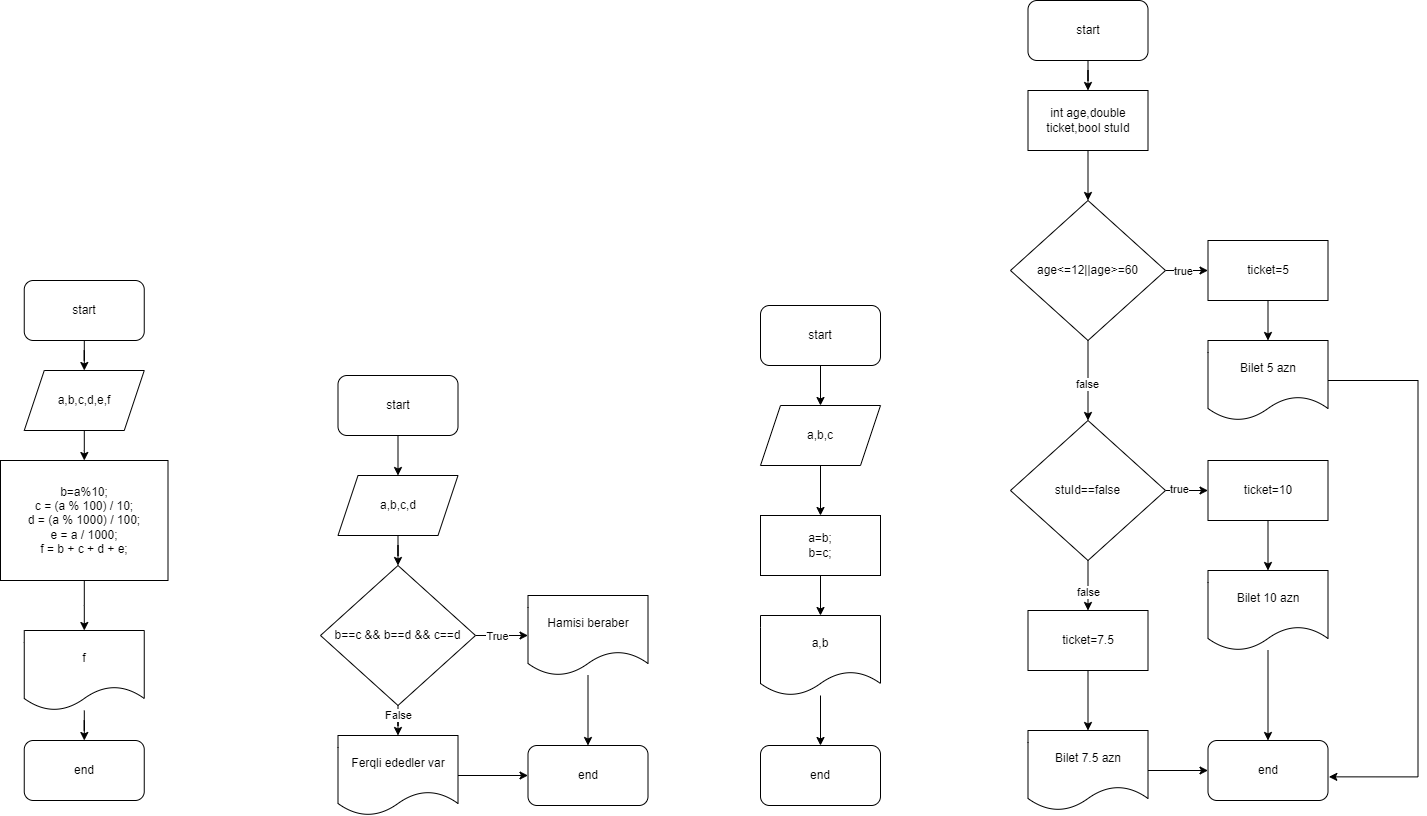

The diagram above was exported from draw.io. Its source (the exported page's mxGraphModel, read from the mxfile embedded in the PNG):
<mxGraphModel dx="1929" dy="2115" grid="1" gridSize="10" guides="1" tooltips="1" connect="1" arrows="1" fold="1" page="1" pageScale="1" pageWidth="850" pageHeight="1100" math="0" shadow="0">
  <root>
    <mxCell id="0" />
    <mxCell id="1" parent="0" />
    <mxCell id="BNN42cw7GTv6YQVVazSa-3" value="" style="edgeStyle=orthogonalEdgeStyle;rounded=0;orthogonalLoop=1;jettySize=auto;html=1;" edge="1" parent="1" source="BNN42cw7GTv6YQVVazSa-1" target="BNN42cw7GTv6YQVVazSa-2">
      <mxGeometry relative="1" as="geometry" />
    </mxCell>
    <mxCell id="BNN42cw7GTv6YQVVazSa-1" value="start" style="rounded=1;whiteSpace=wrap;html=1;" vertex="1" parent="1">
      <mxGeometry x="343.75" y="105" width="120" height="60" as="geometry" />
    </mxCell>
    <mxCell id="BNN42cw7GTv6YQVVazSa-5" value="" style="edgeStyle=orthogonalEdgeStyle;rounded=0;orthogonalLoop=1;jettySize=auto;html=1;" edge="1" parent="1" source="BNN42cw7GTv6YQVVazSa-2" target="BNN42cw7GTv6YQVVazSa-4">
      <mxGeometry relative="1" as="geometry" />
    </mxCell>
    <mxCell id="BNN42cw7GTv6YQVVazSa-2" value="a,b,c,d,e,f" style="shape=parallelogram;perimeter=parallelogramPerimeter;whiteSpace=wrap;html=1;fixedSize=1;" vertex="1" parent="1">
      <mxGeometry x="343.75" y="195" width="120" height="60" as="geometry" />
    </mxCell>
    <mxCell id="BNN42cw7GTv6YQVVazSa-7" value="" style="edgeStyle=orthogonalEdgeStyle;rounded=0;orthogonalLoop=1;jettySize=auto;html=1;" edge="1" parent="1" source="BNN42cw7GTv6YQVVazSa-4" target="BNN42cw7GTv6YQVVazSa-6">
      <mxGeometry relative="1" as="geometry" />
    </mxCell>
    <mxCell id="BNN42cw7GTv6YQVVazSa-4" value="b=a%10;&lt;br&gt;&lt;div&gt;c = (a % 100) / 10;&lt;/div&gt;&lt;div&gt;d = (a % 1000) / 100;&lt;/div&gt;&lt;div&gt;e = a / 1000;&lt;/div&gt;&lt;div&gt;f = b + c + d + e;&lt;/div&gt;" style="rounded=0;whiteSpace=wrap;html=1;" vertex="1" parent="1">
      <mxGeometry x="320" y="285" width="167.5" height="120" as="geometry" />
    </mxCell>
    <mxCell id="BNN42cw7GTv6YQVVazSa-9" value="" style="edgeStyle=orthogonalEdgeStyle;rounded=0;orthogonalLoop=1;jettySize=auto;html=1;" edge="1" parent="1" source="BNN42cw7GTv6YQVVazSa-6" target="BNN42cw7GTv6YQVVazSa-8">
      <mxGeometry relative="1" as="geometry" />
    </mxCell>
    <mxCell id="BNN42cw7GTv6YQVVazSa-6" value="f" style="shape=document;whiteSpace=wrap;html=1;boundedLbl=1;" vertex="1" parent="1">
      <mxGeometry x="343.75" y="455" width="120" height="80" as="geometry" />
    </mxCell>
    <mxCell id="BNN42cw7GTv6YQVVazSa-8" value="end" style="rounded=1;whiteSpace=wrap;html=1;" vertex="1" parent="1">
      <mxGeometry x="343.75" y="565" width="120" height="60" as="geometry" />
    </mxCell>
    <mxCell id="BNN42cw7GTv6YQVVazSa-12" value="" style="edgeStyle=orthogonalEdgeStyle;rounded=0;orthogonalLoop=1;jettySize=auto;html=1;" edge="1" parent="1" source="BNN42cw7GTv6YQVVazSa-10" target="BNN42cw7GTv6YQVVazSa-11">
      <mxGeometry relative="1" as="geometry" />
    </mxCell>
    <mxCell id="BNN42cw7GTv6YQVVazSa-10" value="start" style="rounded=1;whiteSpace=wrap;html=1;" vertex="1" parent="1">
      <mxGeometry x="657.5" y="200" width="120" height="60" as="geometry" />
    </mxCell>
    <mxCell id="BNN42cw7GTv6YQVVazSa-14" value="" style="edgeStyle=orthogonalEdgeStyle;rounded=0;orthogonalLoop=1;jettySize=auto;html=1;" edge="1" parent="1" source="BNN42cw7GTv6YQVVazSa-11" target="BNN42cw7GTv6YQVVazSa-13">
      <mxGeometry relative="1" as="geometry" />
    </mxCell>
    <mxCell id="BNN42cw7GTv6YQVVazSa-11" value="a,b,c,d" style="shape=parallelogram;perimeter=parallelogramPerimeter;whiteSpace=wrap;html=1;fixedSize=1;" vertex="1" parent="1">
      <mxGeometry x="657.5" y="300" width="120" height="60" as="geometry" />
    </mxCell>
    <mxCell id="BNN42cw7GTv6YQVVazSa-16" value="" style="edgeStyle=orthogonalEdgeStyle;rounded=0;orthogonalLoop=1;jettySize=auto;html=1;" edge="1" parent="1" source="BNN42cw7GTv6YQVVazSa-13" target="BNN42cw7GTv6YQVVazSa-15">
      <mxGeometry relative="1" as="geometry" />
    </mxCell>
    <mxCell id="BNN42cw7GTv6YQVVazSa-17" value="True" style="edgeLabel;html=1;align=center;verticalAlign=middle;resizable=0;points=[];" vertex="1" connectable="0" parent="BNN42cw7GTv6YQVVazSa-16">
      <mxGeometry x="-0.1875" relative="1" as="geometry">
        <mxPoint as="offset" />
      </mxGeometry>
    </mxCell>
    <mxCell id="BNN42cw7GTv6YQVVazSa-19" value="" style="edgeStyle=orthogonalEdgeStyle;rounded=0;orthogonalLoop=1;jettySize=auto;html=1;" edge="1" parent="1" source="BNN42cw7GTv6YQVVazSa-13" target="BNN42cw7GTv6YQVVazSa-18">
      <mxGeometry relative="1" as="geometry" />
    </mxCell>
    <mxCell id="BNN42cw7GTv6YQVVazSa-20" value="False" style="edgeLabel;html=1;align=center;verticalAlign=middle;resizable=0;points=[];" vertex="1" connectable="0" parent="BNN42cw7GTv6YQVVazSa-19">
      <mxGeometry x="-0.6359" relative="1" as="geometry">
        <mxPoint as="offset" />
      </mxGeometry>
    </mxCell>
    <mxCell id="BNN42cw7GTv6YQVVazSa-13" value="b==c &amp;amp;&amp;amp; b==d &amp;amp;&amp;amp; c==d" style="rhombus;whiteSpace=wrap;html=1;" vertex="1" parent="1">
      <mxGeometry x="640" y="390" width="155" height="140" as="geometry" />
    </mxCell>
    <mxCell id="BNN42cw7GTv6YQVVazSa-22" value="" style="edgeStyle=orthogonalEdgeStyle;rounded=0;orthogonalLoop=1;jettySize=auto;html=1;" edge="1" parent="1" source="BNN42cw7GTv6YQVVazSa-15" target="BNN42cw7GTv6YQVVazSa-21">
      <mxGeometry relative="1" as="geometry" />
    </mxCell>
    <mxCell id="BNN42cw7GTv6YQVVazSa-15" value="Hamisi beraber" style="shape=document;whiteSpace=wrap;html=1;boundedLbl=1;" vertex="1" parent="1">
      <mxGeometry x="847.5" y="420" width="120" height="80" as="geometry" />
    </mxCell>
    <mxCell id="BNN42cw7GTv6YQVVazSa-23" value="" style="edgeStyle=orthogonalEdgeStyle;rounded=0;orthogonalLoop=1;jettySize=auto;html=1;" edge="1" parent="1" source="BNN42cw7GTv6YQVVazSa-18" target="BNN42cw7GTv6YQVVazSa-21">
      <mxGeometry relative="1" as="geometry" />
    </mxCell>
    <mxCell id="BNN42cw7GTv6YQVVazSa-18" value="Ferqli ededler var" style="shape=document;whiteSpace=wrap;html=1;boundedLbl=1;" vertex="1" parent="1">
      <mxGeometry x="657.5" y="560" width="120" height="80" as="geometry" />
    </mxCell>
    <mxCell id="BNN42cw7GTv6YQVVazSa-21" value="end" style="rounded=1;whiteSpace=wrap;html=1;" vertex="1" parent="1">
      <mxGeometry x="847.5" y="570" width="120" height="60" as="geometry" />
    </mxCell>
    <mxCell id="BNN42cw7GTv6YQVVazSa-26" value="" style="edgeStyle=orthogonalEdgeStyle;rounded=0;orthogonalLoop=1;jettySize=auto;html=1;" edge="1" parent="1" source="BNN42cw7GTv6YQVVazSa-24" target="BNN42cw7GTv6YQVVazSa-25">
      <mxGeometry relative="1" as="geometry" />
    </mxCell>
    <mxCell id="BNN42cw7GTv6YQVVazSa-24" value="start" style="rounded=1;whiteSpace=wrap;html=1;" vertex="1" parent="1">
      <mxGeometry x="1080" y="130" width="120" height="60" as="geometry" />
    </mxCell>
    <mxCell id="BNN42cw7GTv6YQVVazSa-28" value="" style="edgeStyle=orthogonalEdgeStyle;rounded=0;orthogonalLoop=1;jettySize=auto;html=1;" edge="1" parent="1" source="BNN42cw7GTv6YQVVazSa-25" target="BNN42cw7GTv6YQVVazSa-27">
      <mxGeometry relative="1" as="geometry" />
    </mxCell>
    <mxCell id="BNN42cw7GTv6YQVVazSa-25" value="a,b,c" style="shape=parallelogram;perimeter=parallelogramPerimeter;whiteSpace=wrap;html=1;fixedSize=1;" vertex="1" parent="1">
      <mxGeometry x="1080" y="230" width="120" height="60" as="geometry" />
    </mxCell>
    <mxCell id="BNN42cw7GTv6YQVVazSa-30" value="" style="edgeStyle=orthogonalEdgeStyle;rounded=0;orthogonalLoop=1;jettySize=auto;html=1;" edge="1" parent="1" source="BNN42cw7GTv6YQVVazSa-27" target="BNN42cw7GTv6YQVVazSa-29">
      <mxGeometry relative="1" as="geometry" />
    </mxCell>
    <mxCell id="BNN42cw7GTv6YQVVazSa-27" value="a=b;&lt;br&gt;b=c;" style="rounded=0;whiteSpace=wrap;html=1;" vertex="1" parent="1">
      <mxGeometry x="1080" y="340" width="120" height="60" as="geometry" />
    </mxCell>
    <mxCell id="BNN42cw7GTv6YQVVazSa-32" value="" style="edgeStyle=orthogonalEdgeStyle;rounded=0;orthogonalLoop=1;jettySize=auto;html=1;" edge="1" parent="1" source="BNN42cw7GTv6YQVVazSa-29" target="BNN42cw7GTv6YQVVazSa-31">
      <mxGeometry relative="1" as="geometry" />
    </mxCell>
    <mxCell id="BNN42cw7GTv6YQVVazSa-29" value="a,b" style="shape=document;whiteSpace=wrap;html=1;boundedLbl=1;" vertex="1" parent="1">
      <mxGeometry x="1080" y="440" width="120" height="80" as="geometry" />
    </mxCell>
    <mxCell id="BNN42cw7GTv6YQVVazSa-31" value="end" style="rounded=1;whiteSpace=wrap;html=1;" vertex="1" parent="1">
      <mxGeometry x="1080" y="570" width="120" height="60" as="geometry" />
    </mxCell>
    <mxCell id="BNN42cw7GTv6YQVVazSa-37" value="" style="edgeStyle=orthogonalEdgeStyle;rounded=0;orthogonalLoop=1;jettySize=auto;html=1;" edge="1" parent="1" source="BNN42cw7GTv6YQVVazSa-33" target="BNN42cw7GTv6YQVVazSa-36">
      <mxGeometry relative="1" as="geometry" />
    </mxCell>
    <mxCell id="BNN42cw7GTv6YQVVazSa-33" value="int age,double ticket,bool stuId" style="rounded=0;whiteSpace=wrap;html=1;" vertex="1" parent="1">
      <mxGeometry x="1347.5" y="-85" width="120" height="60" as="geometry" />
    </mxCell>
    <mxCell id="BNN42cw7GTv6YQVVazSa-35" value="" style="edgeStyle=orthogonalEdgeStyle;rounded=0;orthogonalLoop=1;jettySize=auto;html=1;" edge="1" parent="1" source="BNN42cw7GTv6YQVVazSa-34" target="BNN42cw7GTv6YQVVazSa-33">
      <mxGeometry relative="1" as="geometry" />
    </mxCell>
    <mxCell id="BNN42cw7GTv6YQVVazSa-34" value="start" style="rounded=1;whiteSpace=wrap;html=1;" vertex="1" parent="1">
      <mxGeometry x="1347.5" y="-175" width="120" height="60" as="geometry" />
    </mxCell>
    <mxCell id="BNN42cw7GTv6YQVVazSa-39" value="" style="edgeStyle=orthogonalEdgeStyle;rounded=0;orthogonalLoop=1;jettySize=auto;html=1;" edge="1" parent="1" source="BNN42cw7GTv6YQVVazSa-36">
      <mxGeometry relative="1" as="geometry">
        <mxPoint x="1527.5" y="95" as="targetPoint" />
      </mxGeometry>
    </mxCell>
    <mxCell id="BNN42cw7GTv6YQVVazSa-43" value="true" style="edgeLabel;html=1;align=center;verticalAlign=middle;resizable=0;points=[];" vertex="1" connectable="0" parent="BNN42cw7GTv6YQVVazSa-39">
      <mxGeometry x="-0.2003" relative="1" as="geometry">
        <mxPoint as="offset" />
      </mxGeometry>
    </mxCell>
    <mxCell id="BNN42cw7GTv6YQVVazSa-46" value="" style="edgeStyle=orthogonalEdgeStyle;rounded=0;orthogonalLoop=1;jettySize=auto;html=1;" edge="1" parent="1" source="BNN42cw7GTv6YQVVazSa-36" target="BNN42cw7GTv6YQVVazSa-45">
      <mxGeometry relative="1" as="geometry" />
    </mxCell>
    <mxCell id="BNN42cw7GTv6YQVVazSa-47" value="false" style="edgeLabel;html=1;align=center;verticalAlign=middle;resizable=0;points=[];" vertex="1" connectable="0" parent="BNN42cw7GTv6YQVVazSa-46">
      <mxGeometry x="0.0724" y="-1" relative="1" as="geometry">
        <mxPoint as="offset" />
      </mxGeometry>
    </mxCell>
    <mxCell id="BNN42cw7GTv6YQVVazSa-36" value="age&amp;lt;=12||age&amp;gt;=60" style="rhombus;whiteSpace=wrap;html=1;" vertex="1" parent="1">
      <mxGeometry x="1330" y="25" width="155" height="140" as="geometry" />
    </mxCell>
    <mxCell id="BNN42cw7GTv6YQVVazSa-40" value="Bilet 5 azn" style="shape=document;whiteSpace=wrap;html=1;boundedLbl=1;" vertex="1" parent="1">
      <mxGeometry x="1527.5" y="165" width="120" height="80" as="geometry" />
    </mxCell>
    <mxCell id="BNN42cw7GTv6YQVVazSa-42" value="" style="edgeStyle=orthogonalEdgeStyle;rounded=0;orthogonalLoop=1;jettySize=auto;html=1;" edge="1" parent="1" source="BNN42cw7GTv6YQVVazSa-41" target="BNN42cw7GTv6YQVVazSa-40">
      <mxGeometry relative="1" as="geometry" />
    </mxCell>
    <mxCell id="BNN42cw7GTv6YQVVazSa-41" value="ticket=5" style="rounded=0;whiteSpace=wrap;html=1;" vertex="1" parent="1">
      <mxGeometry x="1527.5" y="65" width="120" height="60" as="geometry" />
    </mxCell>
    <mxCell id="BNN42cw7GTv6YQVVazSa-49" value="" style="edgeStyle=orthogonalEdgeStyle;rounded=0;orthogonalLoop=1;jettySize=auto;html=1;" edge="1" parent="1" source="BNN42cw7GTv6YQVVazSa-45" target="BNN42cw7GTv6YQVVazSa-48">
      <mxGeometry relative="1" as="geometry" />
    </mxCell>
    <mxCell id="BNN42cw7GTv6YQVVazSa-52" value="true" style="edgeLabel;html=1;align=center;verticalAlign=middle;resizable=0;points=[];" vertex="1" connectable="0" parent="BNN42cw7GTv6YQVVazSa-49">
      <mxGeometry x="-0.3858" y="2" relative="1" as="geometry">
        <mxPoint as="offset" />
      </mxGeometry>
    </mxCell>
    <mxCell id="BNN42cw7GTv6YQVVazSa-55" value="" style="edgeStyle=orthogonalEdgeStyle;rounded=0;orthogonalLoop=1;jettySize=auto;html=1;" edge="1" parent="1" source="BNN42cw7GTv6YQVVazSa-45" target="BNN42cw7GTv6YQVVazSa-53">
      <mxGeometry relative="1" as="geometry" />
    </mxCell>
    <mxCell id="BNN42cw7GTv6YQVVazSa-56" value="false" style="edgeLabel;html=1;align=center;verticalAlign=middle;resizable=0;points=[];" vertex="1" connectable="0" parent="BNN42cw7GTv6YQVVazSa-55">
      <mxGeometry x="0.2469" relative="1" as="geometry">
        <mxPoint as="offset" />
      </mxGeometry>
    </mxCell>
    <mxCell id="BNN42cw7GTv6YQVVazSa-45" value="stuId==false" style="rhombus;whiteSpace=wrap;html=1;" vertex="1" parent="1">
      <mxGeometry x="1330" y="245" width="155" height="140" as="geometry" />
    </mxCell>
    <mxCell id="BNN42cw7GTv6YQVVazSa-51" value="" style="edgeStyle=orthogonalEdgeStyle;rounded=0;orthogonalLoop=1;jettySize=auto;html=1;" edge="1" parent="1" source="BNN42cw7GTv6YQVVazSa-48" target="BNN42cw7GTv6YQVVazSa-50">
      <mxGeometry relative="1" as="geometry" />
    </mxCell>
    <mxCell id="BNN42cw7GTv6YQVVazSa-48" value="ticket=10" style="rounded=0;whiteSpace=wrap;html=1;" vertex="1" parent="1">
      <mxGeometry x="1527.5" y="285" width="120" height="60" as="geometry" />
    </mxCell>
    <mxCell id="BNN42cw7GTv6YQVVazSa-60" value="" style="edgeStyle=orthogonalEdgeStyle;rounded=0;orthogonalLoop=1;jettySize=auto;html=1;" edge="1" parent="1" source="BNN42cw7GTv6YQVVazSa-50" target="BNN42cw7GTv6YQVVazSa-58">
      <mxGeometry relative="1" as="geometry" />
    </mxCell>
    <mxCell id="BNN42cw7GTv6YQVVazSa-50" value="Bilet 10 azn" style="shape=document;whiteSpace=wrap;html=1;boundedLbl=1;" vertex="1" parent="1">
      <mxGeometry x="1527.5" y="395" width="120" height="80" as="geometry" />
    </mxCell>
    <mxCell id="BNN42cw7GTv6YQVVazSa-57" value="" style="edgeStyle=orthogonalEdgeStyle;rounded=0;orthogonalLoop=1;jettySize=auto;html=1;" edge="1" parent="1" source="BNN42cw7GTv6YQVVazSa-53" target="BNN42cw7GTv6YQVVazSa-54">
      <mxGeometry relative="1" as="geometry" />
    </mxCell>
    <mxCell id="BNN42cw7GTv6YQVVazSa-53" value="ticket=7.5" style="rounded=0;whiteSpace=wrap;html=1;" vertex="1" parent="1">
      <mxGeometry x="1347.5" y="435" width="120" height="60" as="geometry" />
    </mxCell>
    <mxCell id="BNN42cw7GTv6YQVVazSa-59" value="" style="edgeStyle=orthogonalEdgeStyle;rounded=0;orthogonalLoop=1;jettySize=auto;html=1;" edge="1" parent="1" source="BNN42cw7GTv6YQVVazSa-54" target="BNN42cw7GTv6YQVVazSa-58">
      <mxGeometry relative="1" as="geometry" />
    </mxCell>
    <mxCell id="BNN42cw7GTv6YQVVazSa-54" value="Bilet 7.5 azn" style="shape=document;whiteSpace=wrap;html=1;boundedLbl=1;" vertex="1" parent="1">
      <mxGeometry x="1347.5" y="555" width="120" height="80" as="geometry" />
    </mxCell>
    <mxCell id="BNN42cw7GTv6YQVVazSa-58" value="end" style="rounded=1;whiteSpace=wrap;html=1;" vertex="1" parent="1">
      <mxGeometry x="1527.5" y="565" width="120" height="60" as="geometry" />
    </mxCell>
    <mxCell id="BNN42cw7GTv6YQVVazSa-61" style="edgeStyle=orthogonalEdgeStyle;rounded=0;orthogonalLoop=1;jettySize=auto;html=1;entryX=1.007;entryY=0.606;entryDx=0;entryDy=0;entryPerimeter=0;" edge="1" parent="1" source="BNN42cw7GTv6YQVVazSa-40" target="BNN42cw7GTv6YQVVazSa-58">
      <mxGeometry relative="1" as="geometry">
        <Array as="points">
          <mxPoint x="1737.5" y="205" />
          <mxPoint x="1737.5" y="601" />
        </Array>
      </mxGeometry>
    </mxCell>
  </root>
</mxGraphModel>